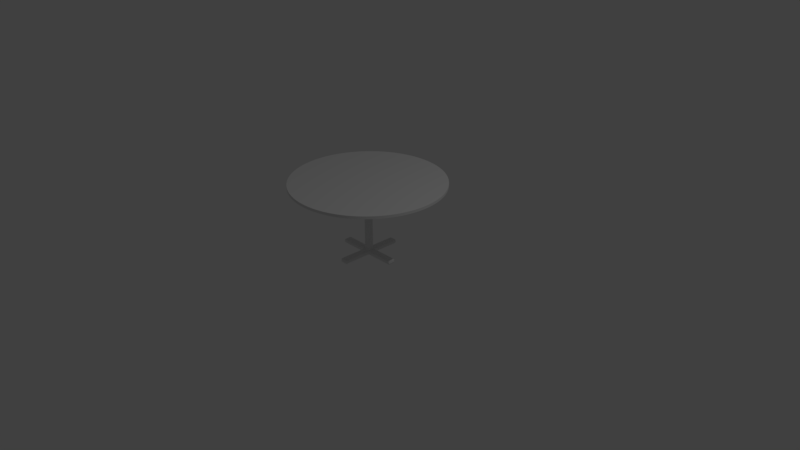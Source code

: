 # Source: table4.blend  (saved by Blender 2.79.0; exported with 4.5.12 LTS)
import bpy
from mathutils import Matrix  # noqa: F401  (used for matrix-valued properties, if any)

bpy.ops.wm.read_factory_settings(use_empty=True)
scene = bpy.context.scene
scene.name = 'Scene'

# ---- collections
col_collection_1 = bpy.data.collections.new('Collection 1'); scene.collection.children.link(col_collection_1)

# ---- world
world_world = bpy.data.worlds.new('World'); scene.world = world_world
world_world.color = (0.05088, 0.05088, 0.05088)
world_world.use_sun_shadow = False
world_world.sun_shadow_jitter_overblur = 0.0
world_world.cycles.sampling_method = 'MANUAL'

# ---- cameras
cam_camera = bpy.data.cameras.new('Camera')
cam_camera.clip_end = 100.0
cam_camera.lens = 35.0
cam_camera.sensor_width = 32.0
cam_camera.sensor_height = 18.0
cam_camera.ortho_scale = 7.314
cam_camera.dof.focus_distance = 0.0
cam_camera.dof.aperture_fstop = 128.0

# ---- lights
light_lamp = bpy.data.lights.new('Lamp', 'POINT')
light_lamp.transmission_factor = 0.0
light_lamp.cutoff_distance = 30.0
light_lamp.energy = 100.0
light_lamp.shadow_buffer_clip_start = 1.001
light_lamp.shadow_soft_size = 0.1
light_lamp.shadow_maximum_resolution = 0.006
light_lamp.use_absolute_resolution = True

# ---- meshes
me_cylinder = bpy.data.meshes.new('Cylinder')
me_cylinder.from_pydata([(0.0, 1.0, 0.9825), (0.0, 1.0, 1.018), (0.04907, 0.9988, 0.9825), (0.04907, 0.9988, 1.018), (0.09802, 0.9952, 0.9825), (0.09802, 0.9952, 1.018), (0.1467, 0.9892, 0.9825), (0.1467, 0.9892, 1.018), (0.1951, 0.9808, 0.9825), (0.1951, 0.9808, 1.018), (0.243, 0.97, 0.9825), (0.243, 0.97, 1.018), (0.2903, 0.9569, 0.9825), (0.2903, 0.9569, 1.018), (0.3369, 0.9415, 0.9825), (0.3369, 0.9415, 1.018), (0.3827, 0.9239, 0.9825), (0.3827, 0.9239, 1.018), (0.4276, 0.904, 0.9825), (0.4276, 0.904, 1.018), (0.4714, 0.8819, 0.9825), (0.4714, 0.8819, 1.018), (0.5141, 0.8577, 0.9825), (0.5141, 0.8577, 1.018), (0.5556, 0.8315, 0.9825), (0.5556, 0.8315, 1.018), (0.5957, 0.8032, 0.9825), (0.5957, 0.8032, 1.018), (0.6344, 0.773, 0.9825), (0.6344, 0.773, 1.018), (0.6716, 0.741, 0.9825), (0.6716, 0.741, 1.018), (0.7071, 0.7071, 0.9825), (0.7071, 0.7071, 1.018), (0.741, 0.6716, 0.9825), (0.741, 0.6716, 1.018), (0.773, 0.6344, 0.9825), (0.773, 0.6344, 1.018), (0.8032, 0.5957, 0.9825), (0.8032, 0.5957, 1.018), (0.8315, 0.5556, 0.9825), (0.8315, 0.5556, 1.018), (0.8577, 0.5141, 0.9825), (0.8577, 0.5141, 1.018), (0.8819, 0.4714, 0.9825), (0.8819, 0.4714, 1.018), (0.904, 0.4276, 0.9825), (0.904, 0.4276, 1.018), (0.9239, 0.3827, 0.9825), (0.9239, 0.3827, 1.018), (0.9415, 0.3369, 0.9825), (0.9415, 0.3369, 1.018), (0.9569, 0.2903, 0.9825), (0.9569, 0.2903, 1.018), (0.97, 0.243, 0.9825), (0.97, 0.243, 1.018), (0.9808, 0.1951, 0.9825), (0.9808, 0.1951, 1.018), (0.9892, 0.1467, 0.9825), (0.9892, 0.1467, 1.018), (0.9952, 0.09802, 0.9825), (0.9952, 0.09802, 1.018), (0.9988, 0.04907, 0.9825), (0.9988, 0.04907, 1.018), (1.0, -4.013e-07, 0.9825), (1.0, -4.013e-07, 1.018), (0.9988, -0.04907, 0.9825), (0.9988, -0.04907, 1.018), (0.9952, -0.09802, 0.9825), (0.9952, -0.09802, 1.018), (0.9892, -0.1467, 0.9825), (0.9892, -0.1467, 1.018), (0.9808, -0.1951, 0.9825), (0.9808, -0.1951, 1.018), (0.97, -0.243, 0.9825), (0.97, -0.243, 1.018), (0.9569, -0.2903, 0.9825), (0.9569, -0.2903, 1.018), (0.9415, -0.3369, 0.9825), (0.9415, -0.3369, 1.018), (0.9239, -0.3827, 0.9825), (0.9239, -0.3827, 1.018), (0.904, -0.4276, 0.9825), (0.904, -0.4276, 1.018), (0.8819, -0.4714, 0.9825), (0.8819, -0.4714, 1.018), (0.8577, -0.5141, 0.9825), (0.8577, -0.5141, 1.018), (0.8315, -0.5556, 0.9825), (0.8315, -0.5556, 1.018), (0.8032, -0.5957, 0.9825), (0.8032, -0.5957, 1.018), (0.773, -0.6344, 0.9825), (0.773, -0.6344, 1.018), (0.741, -0.6716, 0.9825), (0.741, -0.6716, 1.018), (0.7071, -0.7071, 0.9825), (0.7071, -0.7071, 1.018), (0.6716, -0.741, 0.9825), (0.6716, -0.741, 1.018), (0.6344, -0.773, 0.9825), (0.6344, -0.773, 1.018), (0.5957, -0.8032, 0.9825), (0.5957, -0.8032, 1.018), (0.5556, -0.8315, 0.9825), (0.5556, -0.8315, 1.018), (0.5141, -0.8577, 0.9825), (0.5141, -0.8577, 1.018), (0.4714, -0.8819, 0.9825), (0.4714, -0.8819, 1.018), (0.4276, -0.904, 0.9825), (0.4276, -0.904, 1.018), (0.3827, -0.9239, 0.9825), (0.3827, -0.9239, 1.018), (0.3369, -0.9415, 0.9825), (0.3369, -0.9415, 1.018), (0.2903, -0.9569, 0.9825), (0.2903, -0.9569, 1.018), (0.243, -0.97, 0.9825), (0.243, -0.97, 1.018), (0.1951, -0.9808, 0.9825), (0.1951, -0.9808, 1.018), (0.1467, -0.9892, 0.9825), (0.1467, -0.9892, 1.018), (0.09802, -0.9952, 0.9825), (0.09802, -0.9952, 1.018), (0.04907, -0.9988, 0.9825), (0.04907, -0.9988, 1.018), (1.82e-06, -1.0, 0.9825), (1.82e-06, -1.0, 1.018), (-0.04907, -0.9988, 0.9825), (-0.04907, -0.9988, 1.018), (-0.09802, -0.9952, 0.9825), (-0.09802, -0.9952, 1.018), (-0.1467, -0.9892, 0.9825), (-0.1467, -0.9892, 1.018), (-0.1951, -0.9808, 0.9825), (-0.1951, -0.9808, 1.018), (-0.243, -0.97, 0.9825), (-0.243, -0.97, 1.018), (-0.2903, -0.9569, 0.9825), (-0.2903, -0.9569, 1.018), (-0.3369, -0.9415, 0.9825), (-0.3369, -0.9415, 1.018), (-0.3827, -0.9239, 0.9825), (-0.3827, -0.9239, 1.018), (-0.4276, -0.904, 0.9825), (-0.4276, -0.904, 1.018), (-0.4714, -0.8819, 0.9825), (-0.4714, -0.8819, 1.018), (-0.5141, -0.8577, 0.9825), (-0.5141, -0.8577, 1.018), (-0.5556, -0.8315, 0.9825), (-0.5556, -0.8315, 1.018), (-0.5957, -0.8032, 0.9825), (-0.5957, -0.8032, 1.018), (-0.6344, -0.773, 0.9825), (-0.6344, -0.773, 1.018), (-0.6716, -0.741, 0.9825), (-0.6716, -0.741, 1.018), (-0.7071, -0.7071, 0.9825), (-0.7071, -0.7071, 1.018), (-0.7409, -0.6716, 0.9825), (-0.7409, -0.6716, 1.018), (-0.773, -0.6344, 0.9825), (-0.773, -0.6344, 1.018), (-0.8032, -0.5957, 0.9825), (-0.8032, -0.5957, 1.018), (-0.8315, -0.5556, 0.9825), (-0.8315, -0.5556, 1.018), (-0.8577, -0.5141, 0.9825), (-0.8577, -0.5141, 1.018), (-0.8819, -0.4714, 0.9825), (-0.8819, -0.4714, 1.018), (-0.904, -0.4276, 0.9825), (-0.904, -0.4276, 1.018), (-0.9239, -0.3827, 0.9825), (-0.9239, -0.3827, 1.018), (-0.9415, -0.3369, 0.9825), (-0.9415, -0.3369, 1.018), (-0.9569, -0.2903, 0.9825), (-0.9569, -0.2903, 1.018), (-0.97, -0.243, 0.9825), (-0.97, -0.243, 1.018), (-0.9808, -0.1951, 0.9825), (-0.9808, -0.1951, 1.018), (-0.9892, -0.1467, 0.9825), (-0.9892, -0.1467, 1.018), (-0.9952, -0.09802, 0.9825), (-0.9952, -0.09802, 1.018), (-0.9988, -0.04907, 0.9825), (-0.9988, -0.04907, 1.018), (-1.0, -1.419e-06, 0.9825), (-1.0, -1.419e-06, 1.018), (-0.9988, 0.04907, 0.9825), (-0.9988, 0.04907, 1.018), (-0.9952, 0.09802, 0.9825), (-0.9952, 0.09802, 1.018), (-0.9892, 0.1467, 0.9825), (-0.9892, 0.1467, 1.018), (-0.9808, 0.1951, 0.9825), (-0.9808, 0.1951, 1.018), (-0.97, 0.243, 0.9825), (-0.97, 0.243, 1.018), (-0.9569, 0.2903, 0.9825), (-0.9569, 0.2903, 1.018), (-0.9415, 0.3369, 0.9825), (-0.9415, 0.3369, 1.018), (-0.9239, 0.3827, 0.9825), (-0.9239, 0.3827, 1.018), (-0.904, 0.4276, 0.9825), (-0.904, 0.4276, 1.018), (-0.8819, 0.4714, 0.9825), (-0.8819, 0.4714, 1.018), (-0.8577, 0.5141, 0.9825), (-0.8577, 0.5141, 1.018), (-0.8315, 0.5556, 0.9825), (-0.8315, 0.5556, 1.018), (-0.8032, 0.5957, 0.9825), (-0.8032, 0.5957, 1.018), (-0.773, 0.6344, 0.9825), (-0.773, 0.6344, 1.018), (-0.741, 0.6716, 0.9825), (-0.741, 0.6716, 1.018), (-0.7071, 0.7071, 0.9825), (-0.7071, 0.7071, 1.018), (-0.6716, 0.741, 0.9825), (-0.6716, 0.741, 1.018), (-0.6344, 0.773, 0.9825), (-0.6344, 0.773, 1.018), (-0.5957, 0.8032, 0.9825), (-0.5957, 0.8032, 1.018), (-0.5556, 0.8315, 0.9825), (-0.5556, 0.8315, 1.018), (-0.5141, 0.8577, 0.9825), (-0.5141, 0.8577, 1.018), (-0.4714, 0.8819, 0.9825), (-0.4714, 0.8819, 1.018), (-0.4276, 0.904, 0.9825), (-0.4276, 0.904, 1.018), (-0.3827, 0.9239, 0.9825), (-0.3827, 0.9239, 1.018), (-0.3369, 0.9415, 0.9825), (-0.3369, 0.9415, 1.018), (-0.2903, 0.9569, 0.9825), (-0.2903, 0.9569, 1.018), (-0.243, 0.97, 0.9825), (-0.243, 0.97, 1.018), (-0.1951, 0.9808, 0.9825), (-0.1951, 0.9808, 1.018), (-0.1467, 0.9892, 0.9825), (-0.1467, 0.9892, 1.018), (-0.09801, 0.9952, 0.9825), (-0.09801, 0.9952, 1.018), (-0.04906, 0.9988, 0.9825), (-0.04906, 0.9988, 1.018), (0.0, 0.05, 0.075), (0.0, 0.05, 0.9825), (0.009755, 0.04904, 0.075), (0.009755, 0.04904, 0.9825), (0.01913, 0.04619, 0.075), (0.01913, 0.04619, 0.9825), (0.02778, 0.04157, 0.075), (0.02778, 0.04157, 0.9825), (0.03536, 0.03536, 0.075), (0.03536, 0.03536, 0.9825), (0.04157, 0.02778, 0.075), (0.04157, 0.02778, 0.9825), (0.04619, 0.01913, 0.075), (0.04619, 0.01913, 0.9825), (0.04904, 0.009755, 0.075), (0.04904, 0.009755, 0.9825), (0.05, 3.775e-09, 0.075), (0.05, 3.775e-09, 0.9825), (0.04904, -0.009755, 0.075), (0.04904, -0.009755, 0.9825), (0.04619, -0.01913, 0.075), (0.04619, -0.01913, 0.9825), (0.04157, -0.02778, 0.075), (0.04157, -0.02778, 0.9825), (0.03536, -0.03536, 0.075), (0.03536, -0.03536, 0.9825), (0.02778, -0.04157, 0.075), (0.02778, -0.04157, 0.9825), (0.01913, -0.04619, 0.075), (0.01913, -0.04619, 0.9825), (0.009755, -0.04904, 0.075), (0.009755, -0.04904, 0.9825), (-1.629e-08, -0.05, 0.075), (-1.629e-08, -0.05, 0.9825), (-0.009755, -0.04904, 0.075), (-0.009755, -0.04904, 0.9825), (-0.01913, -0.04619, 0.075), (-0.01913, -0.04619, 0.9825), (-0.02778, -0.04157, 0.075), (-0.02778, -0.04157, 0.9825), (-0.03536, -0.03536, 0.075), (-0.03536, -0.03536, 0.9825), (-0.04157, -0.02778, 0.075), (-0.04157, -0.02778, 0.9825), (-0.04619, -0.01913, 0.075), (-0.04619, -0.01913, 0.9825), (-0.04904, -0.009754, 0.075), (-0.04904, -0.009754, 0.9825), (-0.05, 4.828e-08, 0.075), (-0.05, 4.828e-08, 0.9825), (-0.04904, 0.009755, 0.075), (-0.04904, 0.009755, 0.9825), (-0.04619, 0.01913, 0.075), (-0.04619, 0.01913, 0.9825), (-0.04157, 0.02778, 0.075), (-0.04157, 0.02778, 0.9825), (-0.03536, 0.03536, 0.075), (-0.03536, 0.03536, 0.9825), (-0.02778, 0.04157, 0.075), (-0.02778, 0.04157, 0.9825), (-0.01913, 0.04619, 0.075), (-0.01913, 0.04619, 0.9825), (-0.009754, 0.04904, 0.075), (-0.009754, 0.04904, 0.9825), (-0.0625, -0.0375, 0.025), (-0.0375, -0.0375, 0.025), (-0.0375, -0.0625, 0.025), (-0.05, -0.0625, 0.0375), (-0.0625, -0.05, 0.0375), (-0.05, -0.0375, 0.025), (-0.05, -0.05, 0.02705), (-0.0375, -0.05, 0.025), (-0.04634, -0.0625, 0.02866), (-0.05366, -0.05366, 0.0375), (-0.0625, -0.04634, 0.02866), (-0.05, -0.0625, 0.0625), (-0.0375, -0.0625, 0.075), (-0.0375, -0.0375, 0.075), (-0.0625, -0.0375, 0.075), (-0.0625, -0.05, 0.0625), (-0.04634, -0.0625, 0.07134), (-0.05, -0.05, 0.07295), (-0.0375, -0.05, 0.075), (-0.05, -0.0375, 0.075), (-0.0625, -0.04634, 0.07134), (-0.05366, -0.05366, 0.0625), (-0.0625, 0.0375, 0.025), (-0.0625, 0.05, 0.0375), (-0.05, 0.0625, 0.0375), (-0.0375, 0.0625, 0.025), (-0.0375, 0.0375, 0.025), (-0.0625, 0.04634, 0.02866), (-0.05, 0.05, 0.02705), (-0.05366, 0.05366, 0.0375), (-0.04634, 0.0625, 0.02866), (-0.0375, 0.05, 0.025), (-0.05, 0.0375, 0.025), (-0.0625, 0.0375, 0.075), (-0.0375, 0.0375, 0.075), (-0.0375, 0.0625, 0.075), (-0.05, 0.0625, 0.0625), (-0.0625, 0.05, 0.0625), (-0.05, 0.0375, 0.075), (-0.05, 0.05, 0.07295), (-0.0375, 0.05, 0.075), (-0.04634, 0.0625, 0.07134), (-0.05366, 0.05366, 0.0625), (-0.0625, 0.04634, 0.07134), (0.0625, -0.0375, 0.025), (0.0625, -0.05, 0.0375), (0.05, -0.0625, 0.0375), (0.0375, -0.0625, 0.025), (0.0375, -0.0375, 0.025), (0.0625, -0.04634, 0.02866), (0.05, -0.05, 0.02705), (0.05366, -0.05366, 0.0375), (0.04634, -0.0625, 0.02866), (0.0375, -0.05, 0.025), (0.05, -0.0375, 0.025), (0.0625, -0.0375, 0.075), (0.0375, -0.0375, 0.075), (0.0375, -0.0625, 0.075), (0.05, -0.0625, 0.0625), (0.0625, -0.05, 0.0625), (0.05, -0.0375, 0.075), (0.05, -0.05, 0.07295), (0.0375, -0.05, 0.075), (0.04634, -0.0625, 0.07134), (0.05366, -0.05366, 0.0625), (0.0625, -0.04634, 0.07134), (0.0375, 0.0625, 0.025), (0.05, 0.0625, 0.0375), (0.0625, 0.05, 0.0375), (0.0625, 0.0375, 0.025), (0.0375, 0.0375, 0.025), (0.04634, 0.0625, 0.02866), (0.05, 0.05, 0.02705), (0.05366, 0.05366, 0.0375), (0.0625, 0.04634, 0.02866), (0.05, 0.0375, 0.025), (0.0375, 0.05, 0.025), (0.0375, 0.0625, 0.075), (0.0375, 0.0375, 0.075), (0.0625, 0.0375, 0.075), (0.0625, 0.05, 0.0625), (0.05, 0.0625, 0.0625), (0.0375, 0.05, 0.075), (0.05, 0.05, 0.07295), (0.05, 0.0375, 0.075), (0.0625, 0.04634, 0.07134), (0.05366, 0.05366, 0.0625), (0.04634, 0.0625, 0.07134), (0.4125, 0.05, 0.0625), (0.4125, 0.0375, 0.075), (0.425, 0.0375, 0.0625), (0.4125, 0.04634, 0.07134), (0.4197, 0.04472, 0.06972), (0.4213, 0.0375, 0.07134), (0.4213, 0.04634, 0.0625), (0.4125, 0.05, 0.0375), (0.425, 0.0375, 0.0375), (0.4125, 0.0375, 0.025), (0.4213, 0.04634, 0.0375), (0.4197, 0.04472, 0.03028), (0.4213, 0.0375, 0.02866), (0.4125, 0.04634, 0.02866), (0.4125, -0.0375, 0.025), (0.425, -0.0375, 0.0375), (0.4125, -0.05, 0.0375), (0.4213, -0.0375, 0.02866), (0.4197, -0.04472, 0.03028), (0.4213, -0.04634, 0.0375), (0.4125, -0.04634, 0.02866), (0.4125, -0.0375, 0.075), (0.4125, -0.05, 0.0625), (0.425, -0.0375, 0.0625), (0.4125, -0.04634, 0.07134), (0.4197, -0.04472, 0.06972), (0.4213, -0.04634, 0.0625), (0.4213, -0.0375, 0.07134), (-0.4125, 0.0375, 0.025), (-0.425, 0.0375, 0.0375), (-0.4125, 0.05, 0.0375), (-0.4213, 0.0375, 0.02866), (-0.4197, 0.04472, 0.03028), (-0.4213, 0.04634, 0.0375), (-0.4125, 0.04634, 0.02866), (-0.4125, -0.0375, 0.025), (-0.4125, -0.05, 0.0375), (-0.425, -0.0375, 0.0375), (-0.4125, -0.04634, 0.02866), (-0.4197, -0.04472, 0.03028), (-0.4213, -0.04634, 0.0375), (-0.4213, -0.0375, 0.02866), (-0.4125, -0.05, 0.0625), (-0.4125, -0.0375, 0.075), (-0.425, -0.0375, 0.0625), (-0.4125, -0.04634, 0.07134), (-0.4197, -0.04472, 0.06972), (-0.4213, -0.0375, 0.07134), (-0.4213, -0.04634, 0.0625), (-0.4125, 0.0375, 0.075), (-0.4125, 0.05, 0.0625), (-0.425, 0.0375, 0.0625), (-0.4125, 0.04634, 0.07134), (-0.4197, 0.04472, 0.06972), (-0.4213, 0.04634, 0.0625), (-0.4213, 0.0375, 0.07134), (-0.05, -0.4125, 0.0375), (-0.0375, -0.4125, 0.025), (-0.0375, -0.425, 0.0375), (-0.04634, -0.4125, 0.02866), (-0.04472, -0.4197, 0.03028), (-0.0375, -0.4213, 0.02866), (-0.04634, -0.4213, 0.0375), (-0.05, -0.4125, 0.0625), (-0.0375, -0.425, 0.0625), (-0.0375, -0.4125, 0.075), (-0.04634, -0.4213, 0.0625), (-0.04472, -0.4197, 0.06972), (-0.0375, -0.4213, 0.07134), (-0.04634, -0.4125, 0.07134), (0.05, -0.4125, 0.0625), (0.0375, -0.4125, 0.075), (0.0375, -0.425, 0.0625), (0.04634, -0.4125, 0.07134), (0.04472, -0.4197, 0.06972), (0.0375, -0.4213, 0.07134), (0.04634, -0.4213, 0.0625), (0.05, -0.4125, 0.0375), (0.0375, -0.425, 0.0375), (0.0375, -0.4125, 0.025), (0.04634, -0.4213, 0.0375), (0.04472, -0.4197, 0.03028), (0.0375, -0.4213, 0.02866), (0.04634, -0.4125, 0.02866), (-0.05, 0.4125, 0.0625), (-0.0375, 0.4125, 0.075), (-0.0375, 0.425, 0.0625), (-0.04634, 0.4125, 0.07134), (-0.04472, 0.4197, 0.06972), (-0.0375, 0.4213, 0.07134), (-0.04634, 0.4213, 0.0625), (-0.05, 0.4125, 0.0375), (-0.0375, 0.425, 0.0375), (-0.0375, 0.4125, 0.025), (-0.04634, 0.4213, 0.0375), (-0.04472, 0.4197, 0.03028), (-0.0375, 0.4213, 0.02866), (-0.04634, 0.4125, 0.02866), (0.0375, 0.4125, 0.025), (0.0375, 0.425, 0.0375), (0.05, 0.4125, 0.0375), (0.0375, 0.4213, 0.02866), (0.04472, 0.4197, 0.03028), (0.04634, 0.4213, 0.0375), (0.04634, 0.4125, 0.02866), (0.0375, 0.4125, 0.075), (0.05, 0.4125, 0.0625), (0.0375, 0.425, 0.0625), (0.04634, 0.4125, 0.07134), (0.04472, 0.4197, 0.06972), (0.04634, 0.4213, 0.0625), (0.0375, 0.4213, 0.07134), (0.0, 0.3875, 0.0), (6.196e-10, 0.3824, 0.0075), (0.004784, 0.3865, 0.0), (0.002833, 0.3818, 0.0075), (0.008839, 0.3838, 0.0), (0.005234, 0.3802, 0.0075), (0.01155, 0.3798, 0.0), (0.006839, 0.3778, 0.0075), (0.0125, 0.375, 0.0), (0.007402, 0.375, 0.0075), (0.01155, 0.3702, 0.0), (0.006839, 0.3722, 0.0075), (0.008839, 0.3662, 0.0), (0.005234, 0.3698, 0.0075), (0.004784, 0.3635, 0.0), (0.002833, 0.3682, 0.0075), (1.887e-09, 0.3625, 0.0), (1.849e-09, 0.3676, 0.0075), (-0.004784, 0.3635, 0.0), (-0.002833, 0.3682, 0.0075), (-0.008839, 0.3662, 0.0), (-0.005234, 0.3698, 0.0075), (-0.01155, 0.3702, 0.0), (-0.006839, 0.3722, 0.0075), (-0.0125, 0.375, 0.0), (-0.007402, 0.375, 0.0075), (-0.01155, 0.3798, 0.0), (-0.006839, 0.3778, 0.0075), (-0.008839, 0.3838, 0.0), (-0.005234, 0.3802, 0.0075), (-0.004784, 0.3865, 0.0), (-0.002833, 0.3818, 0.0075), (0.004784, 0.3865, 0.0075), (0.0, 0.3875, 0.0075), (0.008839, 0.3838, 0.0075), (0.01155, 0.3798, 0.0075), (0.0125, 0.375, 0.0075), (0.01155, 0.3702, 0.0075), (0.008839, 0.3662, 0.0075), (0.004784, 0.3635, 0.0075), (1.887e-09, 0.3625, 0.0075), (-0.004784, 0.3635, 0.0075), (-0.008839, 0.3662, 0.0075), (-0.01155, 0.3702, 0.0075), (-0.0125, 0.375, 0.0075), (-0.01155, 0.3798, 0.0075), (-0.008839, 0.3838, 0.0075), (-0.004784, 0.3865, 0.0075), (6.196e-10, 0.3824, 0.025), (0.002833, 0.3818, 0.025), (0.005234, 0.3802, 0.025), (0.006839, 0.3778, 0.025), (0.007402, 0.375, 0.025), (0.006839, 0.3722, 0.025), (0.005234, 0.3698, 0.025), (0.002833, 0.3682, 0.025), (1.849e-09, 0.3676, 0.025), (-0.002833, 0.3682, 0.025), (-0.005234, 0.3698, 0.025), (-0.006839, 0.3722, 0.025), (-0.007402, 0.375, 0.025), (-0.006839, 0.3778, 0.025), (-0.005234, 0.3802, 0.025), (-0.002833, 0.3818, 0.025), (-0.3875, -2.98e-08, 0.0), (-0.3824, -2.98e-08, 0.0075), (-0.3865, 0.004784, 0.0), (-0.3818, 0.002833, 0.0075), (-0.3838, 0.008839, 0.0), (-0.3802, 0.005234, 0.0075), (-0.3798, 0.01155, 0.0), (-0.3778, 0.006839, 0.0075), (-0.375, 0.0125, 0.0), (-0.375, 0.007402, 0.0075), (-0.3702, 0.01155, 0.0), (-0.3722, 0.006839, 0.0075), (-0.3662, 0.008839, 0.0), (-0.3698, 0.005234, 0.0075), (-0.3635, 0.004784, 0.0), (-0.3682, 0.002833, 0.0075), (-0.3625, 0.0, 0.0), (-0.3676, 0.0, 0.0075), (-0.3635, -0.004784, 0.0), (-0.3682, -0.002833, 0.0075), (-0.3662, -0.008839, 0.0), (-0.3698, -0.005234, 0.0075), (-0.3702, -0.01155, 0.0), (-0.3722, -0.006839, 0.0075), (-0.375, -0.0125, 0.0), (-0.375, -0.007402, 0.0075), (-0.3798, -0.01155, 0.0), (-0.3778, -0.006839, 0.0075), (-0.3838, -0.008839, 0.0), (-0.3802, -0.005234, 0.0075), (-0.3865, -0.004784, 0.0), (-0.3818, -0.002833, 0.0075), (-0.3865, 0.004784, 0.0075), (-0.3875, -2.98e-08, 0.0075), (-0.3838, 0.008839, 0.0075), (-0.3798, 0.01155, 0.0075), (-0.375, 0.0125, 0.0075), (-0.3702, 0.01155, 0.0075), (-0.3662, 0.008839, 0.0075), (-0.3635, 0.004784, 0.0075), (-0.3625, 0.0, 0.0075), (-0.3635, -0.004784, 0.0075), (-0.3662, -0.008839, 0.0075), (-0.3702, -0.01155, 0.0075), (-0.375, -0.0125, 0.0075), (-0.3798, -0.01155, 0.0075), (-0.3838, -0.008839, 0.0075), (-0.3865, -0.004784, 0.0075), (-0.3824, -2.98e-08, 0.025), (-0.3818, 0.002833, 0.025), (-0.3802, 0.005234, 0.025), (-0.3778, 0.006839, 0.025), (-0.375, 0.007402, 0.025), (-0.3722, 0.006839, 0.025), (-0.3698, 0.005234, 0.025), (-0.3682, 0.002833, 0.025), (-0.3676, 0.0, 0.025), (-0.3682, -0.002833, 0.025), (-0.3698, -0.005234, 0.025), (-0.3722, -0.006839, 0.025), (-0.375, -0.007402, 0.025), (-0.3778, -0.006839, 0.025), (-0.3802, -0.005234, 0.025), (-0.3818, -0.002833, 0.025), (3.388e-08, -0.3875, 0.0), (3.281e-08, -0.3824, 0.0075), (-0.004784, -0.3865, 0.0), (-0.002833, -0.3818, 0.0075), (-0.008839, -0.3838, 0.0), (-0.005234, -0.3802, 0.0075), (-0.01155, -0.3798, 0.0), (-0.006839, -0.3778, 0.0075), (-0.0125, -0.375, 0.0), (-0.007402, -0.375, 0.0075), (-0.01155, -0.3702, 0.0), (-0.006839, -0.3722, 0.0075), (-0.008839, -0.3662, 0.0), (-0.005234, -0.3698, 0.0075), (-0.004784, -0.3635, 0.0), (-0.002833, -0.3682, 0.0075), (2.98e-08, -0.3625, 0.0), (3.029e-08, -0.3676, 0.0075), (0.004784, -0.3635, 0.0), (0.002833, -0.3682, 0.0075), (0.008839, -0.3662, 0.0), (0.005234, -0.3698, 0.0075), (0.01155, -0.3702, 0.0), (0.006839, -0.3722, 0.0075), (0.0125, -0.375, 0.0), (0.007402, -0.375, 0.0075), (0.01155, -0.3798, 0.0), (0.006839, -0.3778, 0.0075), (0.008839, -0.3838, 0.0), (0.005234, -0.3802, 0.0075), (0.004784, -0.3865, 0.0), (0.002833, -0.3818, 0.0075), (-0.004784, -0.3865, 0.0075), (3.388e-08, -0.3875, 0.0075), (-0.008839, -0.3838, 0.0075), (-0.01155, -0.3798, 0.0075), (-0.0125, -0.375, 0.0075), (-0.01155, -0.3702, 0.0075), (-0.008839, -0.3662, 0.0075), (-0.004784, -0.3635, 0.0075), (2.98e-08, -0.3625, 0.0075), (0.004784, -0.3635, 0.0075), (0.008839, -0.3662, 0.0075), (0.01155, -0.3702, 0.0075), (0.0125, -0.375, 0.0075), (0.01155, -0.3798, 0.0075), (0.008839, -0.3838, 0.0075), (0.004784, -0.3865, 0.0075), (3.281e-08, -0.3824, 0.025), (-0.002833, -0.3818, 0.025), (-0.005234, -0.3802, 0.025), (-0.006839, -0.3778, 0.025), (-0.007402, -0.375, 0.025), (-0.006839, -0.3722, 0.025), (-0.005234, -0.3698, 0.025), (-0.002833, -0.3682, 0.025), (3.029e-08, -0.3676, 0.025), (0.002833, -0.3682, 0.025), (0.005234, -0.3698, 0.025), (0.006839, -0.3722, 0.025), (0.007402, -0.375, 0.025), (0.006839, -0.3778, 0.025), (0.005234, -0.3802, 0.025), (0.002833, -0.3818, 0.025), (0.3875, 6.368e-08, 0.0), (0.3824, 6.323e-08, 0.0075), (0.3865, -0.004784, 0.0), (0.3818, -0.002833, 0.0075), (0.3838, -0.008839, 0.0), (0.3802, -0.005234, 0.0075), (0.3798, -0.01155, 0.0), (0.3778, -0.006839, 0.0075), (0.375, -0.0125, 0.0), (0.375, -0.007402, 0.0075), (0.3702, -0.01155, 0.0), (0.3722, -0.006839, 0.0075), (0.3662, -0.008839, 0.0), (0.3698, -0.005234, 0.0075), (0.3635, -0.004784, 0.0), (0.3682, -0.002833, 0.0075), (0.3625, 3.169e-08, 0.0), (0.3676, 3.214e-08, 0.0075), (0.3635, 0.004784, 0.0), (0.3682, 0.002833, 0.0075), (0.3662, 0.008839, 0.0), (0.3698, 0.005234, 0.0075), (0.3702, 0.01155, 0.0), (0.3722, 0.006839, 0.0075), (0.375, 0.0125, 0.0), (0.375, 0.007402, 0.0075), (0.3798, 0.01155, 0.0), (0.3778, 0.006839, 0.0075), (0.3838, 0.008839, 0.0), (0.3802, 0.005234, 0.0075), (0.3865, 0.004784, 0.0), (0.3818, 0.002833, 0.0075), (0.3865, -0.004784, 0.0075), (0.3875, 6.368e-08, 0.0075), (0.3838, -0.008839, 0.0075), (0.3798, -0.01155, 0.0075), (0.375, -0.0125, 0.0075), (0.3702, -0.01155, 0.0075), (0.3662, -0.008839, 0.0075), (0.3635, -0.004784, 0.0075), (0.3625, 3.169e-08, 0.0075), (0.3635, 0.004784, 0.0075), (0.3662, 0.008839, 0.0075), (0.3702, 0.01155, 0.0075), (0.375, 0.0125, 0.0075), (0.3798, 0.01155, 0.0075), (0.3838, 0.008839, 0.0075), (0.3865, 0.004784, 0.0075), (0.3824, 6.323e-08, 0.025), (0.3818, -0.002833, 0.025), (0.3802, -0.005234, 0.025), (0.3778, -0.006839, 0.025), (0.375, -0.007402, 0.025), (0.3722, -0.006839, 0.025), (0.3698, -0.005234, 0.025), (0.3682, -0.002833, 0.025), (0.3676, 3.214e-08, 0.025), (0.3682, 0.002833, 0.025), (0.3698, 0.005234, 0.025), (0.3722, 0.006839, 0.025), (0.375, 0.007402, 0.025), (0.3778, 0.006839, 0.025), (0.3802, 0.005234, 0.025), (0.3818, 0.002833, 0.025)], [], [(0, 1, 3, 2), (2, 3, 5, 4), (4, 5, 7, 6), (6, 7, 9, 8), (8, 9, 11, 10), (10, 11, 13, 12), (12, 13, 15, 14), (14, 15, 17, 16), (16, 17, 19, 18), (18, 19, 21, 20), (20, 21, 23, 22), (22, 23, 25, 24), (24, 25, 27, 26), (26, 27, 29, 28), (28, 29, 31, 30), (30, 31, 33, 32), (32, 33, 35, 34), (34, 35, 37, 36), (36, 37, 39, 38), (38, 39, 41, 40), (40, 41, 43, 42), (42, 43, 45, 44), (44, 45, 47, 46), (46, 47, 49, 48), (48, 49, 51, 50), (50, 51, 53, 52), (52, 53, 55, 54), (54, 55, 57, 56), (56, 57, 59, 58), (58, 59, 61, 60), (60, 61, 63, 62), (62, 63, 65, 64), (64, 65, 67, 66), (66, 67, 69, 68), (68, 69, 71, 70), (70, 71, 73, 72), (72, 73, 75, 74), (74, 75, 77, 76), (76, 77, 79, 78), (78, 79, 81, 80), (80, 81, 83, 82), (82, 83, 85, 84), (84, 85, 87, 86), (86, 87, 89, 88), (88, 89, 91, 90), (90, 91, 93, 92), (92, 93, 95, 94), (94, 95, 97, 96), (96, 97, 99, 98), (98, 99, 101, 100), (100, 101, 103, 102), (102, 103, 105, 104), (104, 105, 107, 106), (106, 107, 109, 108), (108, 109, 111, 110), (110, 111, 113, 112), (112, 113, 115, 114), (114, 115, 117, 116), (116, 117, 119, 118), (118, 119, 121, 120), (120, 121, 123, 122), (122, 123, 125, 124), (124, 125, 127, 126), (126, 127, 129, 128), (128, 129, 131, 130), (130, 131, 133, 132), (132, 133, 135, 134), (134, 135, 137, 136), (136, 137, 139, 138), (138, 139, 141, 140), (140, 141, 143, 142), (142, 143, 145, 144), (144, 145, 147, 146), (146, 147, 149, 148), (148, 149, 151, 150), (150, 151, 153, 152), (152, 153, 155, 154), (154, 155, 157, 156), (156, 157, 159, 158), (158, 159, 161, 160), (160, 161, 163, 162), (162, 163, 165, 164), (164, 165, 167, 166), (166, 167, 169, 168), (168, 169, 171, 170), (170, 171, 173, 172), (172, 173, 175, 174), (174, 175, 177, 176), (176, 177, 179, 178), (178, 179, 181, 180), (180, 181, 183, 182), (182, 183, 185, 184), (184, 185, 187, 186), (186, 187, 189, 188), (188, 189, 191, 190), (190, 191, 193, 192), (192, 193, 195, 194), (194, 195, 197, 196), (196, 197, 199, 198), (198, 199, 201, 200), (200, 201, 203, 202), (202, 203, 205, 204), (204, 205, 207, 206), (206, 207, 209, 208), (208, 209, 211, 210), (210, 211, 213, 212), (212, 213, 215, 214), (214, 215, 217, 216), (216, 217, 219, 218), (218, 219, 221, 220), (220, 221, 223, 222), (222, 223, 225, 224), (224, 225, 227, 226), (226, 227, 229, 228), (228, 229, 231, 230), (230, 231, 233, 232), (232, 233, 235, 234), (234, 235, 237, 236), (236, 237, 239, 238), (238, 239, 241, 240), (240, 241, 243, 242), (242, 243, 245, 244), (244, 245, 247, 246), (246, 247, 249, 248), (248, 249, 251, 250), (250, 251, 253, 252), (3, 1, 255, 253, 251, 249, 247, 245, 243, 241, 239, 237, 235, 233, 231, 229, 227, 225, 223, 221, 219, 217, 215, 213, 211, 209, 207, 205, 203, 201, 199, 197, 195, 193, 191, 189, 187, 185, 183, 181, 179, 177, 175, 173, 171, 169, 167, 165, 163, 161, 159, 157, 155, 153, 151, 149, 147, 145, 143, 141, 139, 137, 135, 133, 131, 129, 127, 125, 123, 121, 119, 117, 115, 113, 111, 109, 107, 105, 103, 101, 99, 97, 95, 93, 91, 89, 87, 85, 83, 81, 79, 77, 75, 73, 71, 69, 67, 65, 63, 61, 59, 57, 55, 53, 51, 49, 47, 45, 43, 41, 39, 37, 35, 33, 31, 29, 27, 25, 23, 21, 19, 17, 15, 13, 11, 9, 7, 5), (252, 253, 255, 254), (254, 255, 1, 0), (0, 2, 4, 6, 8, 10, 12, 14, 16, 18, 20, 22, 24, 26, 28, 30, 32, 34, 36, 38, 40, 42, 44, 46, 48, 50, 52, 54, 56, 58, 60, 62, 64, 66, 68, 70, 72, 74, 76, 78, 80, 82, 84, 86, 88, 90, 92, 94, 96, 98, 100, 102, 104, 106, 108, 110, 112, 114, 116, 118, 120, 122, 124, 126, 128, 130, 132, 134, 136, 138, 140, 142, 144, 146, 148, 150, 152, 154, 156, 158, 160, 162, 164, 166, 168, 170, 172, 174, 176, 178, 180, 182, 184, 186, 188, 190, 192, 194, 196, 198, 200, 202, 204, 206, 208, 210, 212, 214, 216, 218, 220, 222, 224, 226, 228, 230, 232, 234, 236, 238, 240, 242, 244, 246, 248, 250, 252, 254), (256, 257, 259, 258), (258, 259, 261, 260), (260, 261, 263, 262), (262, 263, 265, 264), (264, 265, 267, 266), (266, 267, 269, 268), (268, 269, 271, 270), (270, 271, 273, 272), (272, 273, 275, 274), (274, 275, 277, 276), (276, 277, 279, 278), (278, 279, 281, 280), (280, 281, 283, 282), (282, 283, 285, 284), (284, 285, 287, 286), (286, 287, 289, 288), (288, 289, 291, 290), (290, 291, 293, 292), (292, 293, 295, 294), (294, 295, 297, 296), (296, 297, 299, 298), (298, 299, 301, 300), (300, 301, 303, 302), (302, 303, 305, 304), (304, 305, 307, 306), (306, 307, 309, 308), (308, 309, 311, 310), (310, 311, 313, 312), (312, 313, 315, 314), (314, 315, 317, 316), (316, 317, 319, 318), (318, 319, 257, 256), (344, 356, 492, 499), (364, 389, 417, 422), (399, 375, 429, 409), (334, 353, 457, 451), (324, 335, 450, 444), (377, 332, 473, 479), (445, 452, 459, 437), (366, 378, 478, 485), (401, 387, 508, 514), (416, 410, 431, 423), (486, 480, 472, 466), (331, 323, 464, 471), (386, 345, 501, 506), (322, 367, 487, 465), (500, 494, 515, 507), (379, 365, 424, 430), (346, 390, 368, 321), (398, 354, 333, 376), (357, 343, 438, 458), (388, 400, 408, 415), (355, 397, 513, 493), (320, 325, 326, 330), (321, 327, 326, 325), (322, 328, 326, 327), (323, 329, 326, 328), (324, 330, 326, 329), (331, 336, 337, 341), (332, 338, 337, 336), (333, 339, 337, 338), (334, 340, 337, 339), (335, 341, 337, 340), (342, 347, 348, 352), (343, 349, 348, 347), (344, 350, 348, 349), (345, 351, 348, 350), (346, 352, 348, 351), (353, 358, 359, 363), (354, 360, 359, 358), (355, 361, 359, 360), (356, 362, 359, 361), (357, 363, 359, 362), (364, 369, 370, 374), (365, 371, 370, 369), (366, 372, 370, 371), (367, 373, 370, 372), (368, 374, 370, 373), (375, 380, 381, 385), (376, 382, 381, 380), (377, 383, 381, 382), (378, 384, 381, 383), (379, 385, 381, 384), (386, 391, 392, 396), (387, 393, 392, 391), (388, 394, 392, 393), (389, 395, 392, 394), (390, 396, 392, 395), (397, 402, 403, 407), (398, 404, 403, 402), (399, 405, 403, 404), (400, 406, 403, 405), (401, 407, 403, 406), (408, 411, 412, 414), (409, 413, 412, 411), (410, 414, 412, 413), (415, 418, 419, 421), (416, 420, 419, 418), (417, 421, 419, 420), (422, 425, 426, 428), (423, 427, 426, 425), (424, 428, 426, 427), (429, 432, 433, 435), (430, 434, 433, 432), (431, 435, 433, 434), (436, 439, 440, 442), (437, 441, 440, 439), (438, 442, 440, 441), (443, 446, 447, 449), (444, 448, 447, 446), (445, 449, 447, 448), (450, 453, 454, 456), (451, 455, 454, 453), (452, 456, 454, 455), (457, 460, 461, 463), (458, 462, 461, 460), (459, 463, 461, 462), (464, 467, 468, 470), (465, 469, 468, 467), (466, 470, 468, 469), (471, 474, 475, 477), (472, 476, 475, 474), (473, 477, 475, 476), (478, 481, 482, 484), (479, 483, 482, 481), (480, 484, 482, 483), (485, 488, 489, 491), (486, 490, 489, 488), (487, 491, 489, 490), (492, 495, 496, 498), (493, 497, 496, 495), (494, 498, 496, 497), (499, 502, 503, 505), (500, 504, 503, 502), (501, 505, 503, 504), (506, 509, 510, 512), (507, 511, 510, 509), (508, 512, 510, 511), (513, 516, 517, 519), (514, 518, 517, 516), (515, 519, 517, 518), (346, 321, 325, 352), (352, 325, 320, 342), (323, 331, 341, 329), (329, 341, 335, 324), (333, 354, 358, 339), (339, 358, 353, 334), (356, 344, 349, 362), (362, 349, 343, 357), (390, 346, 351, 396), (396, 351, 345, 386), (354, 398, 402, 360), (360, 402, 397, 355), (400, 388, 393, 406), (406, 393, 387, 401), (368, 390, 395, 374), (374, 395, 389, 364), (398, 376, 380, 404), (404, 380, 375, 399), (378, 366, 371, 384), (384, 371, 365, 379), (321, 368, 373, 327), (327, 373, 367, 322), (376, 333, 338, 382), (382, 338, 332, 377), (410, 416, 418, 414), (414, 418, 415, 408), (422, 417, 420, 425), (425, 420, 416, 423), (409, 429, 435, 413), (413, 435, 431, 410), (430, 424, 427, 434), (434, 427, 423, 431), (364, 422, 428, 369), (369, 428, 424, 365), (429, 375, 385, 432), (432, 385, 379, 430), (388, 415, 421, 394), (394, 421, 417, 389), (408, 400, 405, 411), (411, 405, 399, 409), (436, 443, 449, 439), (439, 449, 445, 437), (444, 450, 456, 448), (448, 456, 452, 445), (451, 457, 463, 455), (455, 463, 459, 452), (458, 438, 441, 462), (462, 441, 437, 459), (357, 458, 460, 363), (363, 460, 457, 353), (450, 335, 340, 453), (453, 340, 334, 451), (324, 444, 446, 330), (330, 446, 443, 320), (438, 343, 347, 442), (442, 347, 342, 436), (466, 472, 474, 470), (470, 474, 471, 464), (480, 486, 488, 484), (484, 488, 485, 478), (465, 487, 490, 469), (469, 490, 486, 466), (479, 473, 476, 483), (483, 476, 472, 480), (331, 471, 477, 336), (336, 477, 473, 332), (478, 378, 383, 481), (481, 383, 377, 479), (487, 367, 372, 491), (491, 372, 366, 485), (322, 465, 467, 328), (328, 467, 464, 323), (494, 500, 502, 498), (498, 502, 499, 492), (506, 501, 504, 509), (509, 504, 500, 507), (493, 513, 519, 497), (497, 519, 515, 494), (514, 508, 511, 518), (518, 511, 507, 515), (401, 514, 516, 407), (407, 516, 513, 397), (492, 356, 361, 495), (495, 361, 355, 493), (501, 345, 350, 505), (505, 350, 344, 499), (386, 506, 512, 391), (391, 512, 508, 387), (342, 320, 443, 436), (520, 553, 552, 522), (522, 552, 554, 524), (524, 554, 555, 526), (526, 555, 556, 528), (528, 556, 557, 530), (530, 557, 558, 532), (532, 558, 559, 534), (534, 559, 560, 536), (536, 560, 561, 538), (538, 561, 562, 540), (540, 562, 563, 542), (542, 563, 564, 544), (544, 564, 565, 546), (546, 565, 566, 548), (543, 541, 578, 579), (548, 566, 567, 550), (550, 567, 553, 520), (520, 522, 524, 526, 528, 530, 532, 534, 536, 538, 540, 542, 544, 546, 548, 550), (521, 523, 552, 553), (523, 525, 554, 552), (525, 527, 555, 554), (527, 529, 556, 555), (529, 531, 557, 556), (531, 533, 558, 557), (533, 535, 559, 558), (535, 537, 560, 559), (537, 539, 561, 560), (539, 541, 562, 561), (541, 543, 563, 562), (543, 545, 564, 563), (545, 547, 565, 564), (547, 549, 566, 565), (549, 551, 567, 566), (551, 521, 553, 567), (584, 617, 616, 586), (529, 527, 571, 572), (545, 543, 579, 580), (531, 529, 572, 573), (547, 545, 580, 581), (533, 531, 573, 574), (549, 547, 581, 582), (535, 533, 574, 575), (551, 549, 582, 583), (537, 535, 575, 576), (523, 521, 568, 569), (521, 551, 583, 568), (539, 537, 576, 577), (525, 523, 569, 570), (541, 539, 577, 578), (527, 525, 570, 571), (586, 616, 618, 588), (588, 618, 619, 590), (590, 619, 620, 592), (592, 620, 621, 594), (594, 621, 622, 596), (596, 622, 623, 598), (598, 623, 624, 600), (600, 624, 625, 602), (602, 625, 626, 604), (604, 626, 627, 606), (606, 627, 628, 608), (608, 628, 629, 610), (610, 629, 630, 612), (607, 605, 642, 643), (612, 630, 631, 614), (614, 631, 617, 584), (584, 586, 588, 590, 592, 594, 596, 598, 600, 602, 604, 606, 608, 610, 612, 614), (585, 587, 616, 617), (587, 589, 618, 616), (589, 591, 619, 618), (591, 593, 620, 619), (593, 595, 621, 620), (595, 597, 622, 621), (597, 599, 623, 622), (599, 601, 624, 623), (601, 603, 625, 624), (603, 605, 626, 625), (605, 607, 627, 626), (607, 609, 628, 627), (609, 611, 629, 628), (611, 613, 630, 629), (613, 615, 631, 630), (615, 585, 617, 631), (593, 591, 635, 636), (609, 607, 643, 644), (595, 593, 636, 637), (611, 609, 644, 645), (597, 595, 637, 638), (613, 611, 645, 646), (599, 597, 638, 639), (615, 613, 646, 647), (601, 599, 639, 640), (587, 585, 632, 633), (585, 615, 647, 632), (603, 601, 640, 641), (589, 587, 633, 634), (605, 603, 641, 642), (591, 589, 634, 635), (648, 681, 680, 650), (650, 680, 682, 652), (652, 682, 683, 654), (654, 683, 684, 656), (656, 684, 685, 658), (658, 685, 686, 660), (660, 686, 687, 662), (662, 687, 688, 664), (664, 688, 689, 666), (666, 689, 690, 668), (668, 690, 691, 670), (670, 691, 692, 672), (672, 692, 693, 674), (674, 693, 694, 676), (671, 669, 706, 707), (676, 694, 695, 678), (678, 695, 681, 648), (648, 650, 652, 654, 656, 658, 660, 662, 664, 666, 668, 670, 672, 674, 676, 678), (649, 651, 680, 681), (651, 653, 682, 680), (653, 655, 683, 682), (655, 657, 684, 683), (657, 659, 685, 684), (659, 661, 686, 685), (661, 663, 687, 686), (663, 665, 688, 687), (665, 667, 689, 688), (667, 669, 690, 689), (669, 671, 691, 690), (671, 673, 692, 691), (673, 675, 693, 692), (675, 677, 694, 693), (677, 679, 695, 694), (679, 649, 681, 695), (712, 745, 744, 714), (657, 655, 699, 700), (673, 671, 707, 708), (659, 657, 700, 701), (675, 673, 708, 709), (661, 659, 701, 702), (677, 675, 709, 710), (663, 661, 702, 703), (679, 677, 710, 711), (665, 663, 703, 704), (651, 649, 696, 697), (649, 679, 711, 696), (667, 665, 704, 705), (653, 651, 697, 698), (669, 667, 705, 706), (655, 653, 698, 699), (714, 744, 746, 716), (716, 746, 747, 718), (718, 747, 748, 720), (720, 748, 749, 722), (722, 749, 750, 724), (724, 750, 751, 726), (726, 751, 752, 728), (728, 752, 753, 730), (730, 753, 754, 732), (732, 754, 755, 734), (734, 755, 756, 736), (736, 756, 757, 738), (738, 757, 758, 740), (735, 733, 770, 771), (740, 758, 759, 742), (742, 759, 745, 712), (712, 714, 716, 718, 720, 722, 724, 726, 728, 730, 732, 734, 736, 738, 740, 742), (713, 715, 744, 745), (715, 717, 746, 744), (717, 719, 747, 746), (719, 721, 748, 747), (721, 723, 749, 748), (723, 725, 750, 749), (725, 727, 751, 750), (727, 729, 752, 751), (729, 731, 753, 752), (731, 733, 754, 753), (733, 735, 755, 754), (735, 737, 756, 755), (737, 739, 757, 756), (739, 741, 758, 757), (741, 743, 759, 758), (743, 713, 745, 759), (721, 719, 763, 764), (737, 735, 771, 772), (723, 721, 764, 765), (739, 737, 772, 773), (725, 723, 765, 766), (741, 739, 773, 774), (727, 725, 766, 767), (743, 741, 774, 775), (729, 727, 767, 768), (715, 713, 760, 761), (713, 743, 775, 760), (731, 729, 768, 769), (717, 715, 761, 762), (733, 731, 769, 770), (719, 717, 762, 763)])
me_cylinder.polygons.foreach_set('use_smooth', [1, 1, 1, 1, 1, 1, 1, 1, 1, 1, 1, 1, 1, 1, 1, 1, 1, 1, 1, 1, 1, 1, 1, 1, 1, 1, 1, 1, 1, 1, 1, 1, 1, 1, 1, 1, 1, 1, 1, 1, 1, 1, 1, 1, 1, 1, 1, 1, 1, 1, 1, 1, 1, 1, 1, 1, 1, 1, 1, 1, 1, 1, 1, 1, 1, 1, 1, 1, 1, 1, 1, 1, 1, 1, 1, 1, 1, 1, 1, 1, 1, 1, 1, 1, 1, 1, 1, 1, 1, 1, 1, 1, 1, 1, 1, 1, 1, 1, 1, 1, 1, 1, 1, 1, 1, 1, 1, 1, 1, 1, 1, 1, 1, 1, 1, 1, 1, 1, 1, 1, 1, 1, 1, 1, 1, 1, 0, 1, 1, 0, 1, 1, 1, 1, 1, 1, 1, 1, 1, 1, 1, 1, 1, 1, 1, 1, 1, 1, 1, 1, 1, 1, 1, 1, 1, 1, 1, 1, 1, 1, 1, 1, 0, 0, 0, 0, 0, 0, 0, 0, 0, 0, 0, 0, 0, 0, 0, 0, 0, 0, 0, 0, 0, 1, 1, 1, 1, 1, 1, 1, 1, 1, 1, 1, 1, 1, 1, 1, 1, 1, 1, 1, 1, 1, 1, 1, 1, 1, 1, 1, 1, 1, 1, 1, 1, 1, 1, 1, 1, 1, 1, 1, 1, 1, 1, 1, 1, 1, 1, 1, 1, 1, 1, 1, 1, 1, 1, 1, 1, 1, 1, 1, 1, 1, 1, 1, 1, 1, 1, 1, 1, 1, 1, 1, 1, 1, 1, 1, 1, 1, 1, 1, 1, 1, 1, 1, 1, 1, 1, 1, 1, 0, 0, 1, 1, 0, 0, 1, 1, 0, 0, 0, 0, 1, 1, 0, 0, 0, 0, 1, 1, 0, 0, 0, 0, 1, 1, 1, 1, 1, 1, 1, 1, 1, 1, 1, 1, 1, 1, 1, 1, 1, 1, 1, 1, 1, 1, 1, 1, 1, 1, 1, 1, 1, 1, 1, 1, 1, 1, 1, 1, 1, 1, 1, 1, 1, 1, 1, 1, 1, 1, 1, 1, 1, 1, 1, 1, 1, 1, 1, 1, 1, 1, 1, 1, 1, 1, 1, 1, 0, 1, 1, 1, 1, 1, 1, 1, 1, 1, 1, 1, 1, 1, 1, 1, 1, 1, 0, 0, 0, 0, 0, 0, 0, 0, 0, 0, 0, 0, 0, 0, 0, 0, 0, 1, 1, 1, 1, 1, 1, 1, 1, 1, 1, 1, 1, 1, 1, 1, 1, 1, 1, 1, 1, 1, 1, 1, 1, 1, 1, 1, 1, 1, 1, 1, 1, 0, 0, 0, 0, 0, 0, 0, 0, 0, 0, 0, 0, 0, 0, 0, 0, 0, 1, 1, 1, 1, 1, 1, 1, 1, 1, 1, 1, 1, 1, 1, 1, 1, 1, 1, 1, 1, 1, 1, 1, 1, 1, 1, 1, 1, 1, 1, 1, 1, 0, 0, 0, 0, 0, 0, 0, 0, 0, 0, 0, 0, 0, 0, 0, 0, 0, 1, 1, 1, 1, 1, 1, 1, 1, 1, 1, 1, 1, 1, 1, 1, 1, 1, 1, 1, 1, 1, 1, 1, 1, 1, 1, 1, 1, 1, 1, 1, 1, 0, 0, 0, 0, 0, 0, 0, 0, 0, 0, 0, 0, 0, 0, 0, 0, 0, 1, 1, 1, 1, 1, 1, 1, 1, 1, 1, 1, 1, 1, 1, 1])
_k = set([(0, 2), (0, 254), (1, 3), (1, 255), (2, 4), (3, 5), (4, 6), (5, 7), (6, 8), (7, 9), (8, 10), (9, 11), (10, 12), (11, 13), (12, 14), (13, 15), (14, 16), (15, 17), (16, 18), (17, 19), (18, 20), (19, 21), (20, 22), (21, 23), (22, 24), (23, 25), (24, 26), (25, 27), (26, 28), (27, 29), (28, 30), (29, 31), (30, 32), (31, 33), (32, 34), (33, 35), (34, 36), (35, 37), (36, 38), (37, 39), (38, 40), (39, 41), (40, 42), (41, 43), (42, 44), (43, 45), (44, 46), (45, 47), (46, 48), (47, 49), (48, 50), (49, 51), (50, 52), (51, 53), (52, 54), (53, 55), (54, 56), (55, 57), (56, 58), (57, 59), (58, 60), (59, 61), (60, 62), (61, 63), (62, 64), (63, 65), (64, 66), (65, 67), (66, 68), (67, 69), (68, 70), (69, 71), (70, 72), (71, 73), (72, 74), (73, 75), (74, 76), (75, 77), (76, 78), (77, 79), (78, 80), (79, 81), (80, 82), (81, 83), (82, 84), (83, 85), (84, 86), (85, 87), (86, 88), (87, 89), (88, 90), (89, 91), (90, 92), (91, 93), (92, 94), (93, 95), (94, 96), (95, 97), (96, 98), (97, 99), (98, 100), (99, 101), (100, 102), (101, 103), (102, 104), (103, 105), (104, 106), (105, 107), (106, 108), (107, 109), (108, 110), (109, 111), (110, 112), (111, 113), (112, 114), (113, 115), (114, 116), (115, 117), (116, 118), (117, 119), (118, 120), (119, 121), (120, 122), (121, 123), (122, 124), (123, 125), (124, 126), (125, 127), (126, 128), (127, 129), (128, 130), (129, 131), (130, 132), (131, 133), (132, 134), (133, 135), (134, 136), (135, 137), (136, 138), (137, 139), (138, 140), (139, 141), (140, 142), (141, 143), (142, 144), (143, 145), (144, 146), (145, 147), (146, 148), (147, 149), (148, 150), (149, 151), (150, 152), (151, 153), (152, 154), (153, 155), (154, 156), (155, 157), (156, 158), (157, 159), (158, 160), (159, 161), (160, 162), (161, 163), (162, 164), (163, 165), (164, 166), (165, 167), (166, 168), (167, 169), (168, 170), (169, 171), (170, 172), (171, 173), (172, 174), (173, 175), (174, 176), (175, 177), (176, 178), (177, 179), (178, 180), (179, 181), (180, 182), (181, 183), (182, 184), (183, 185), (184, 186), (185, 187), (186, 188), (187, 189), (188, 190), (189, 191), (190, 192), (191, 193), (192, 194), (193, 195), (194, 196), (195, 197), (196, 198), (197, 199), (198, 200), (199, 201), (200, 202), (201, 203), (202, 204), (203, 205), (204, 206), (205, 207), (206, 208), (207, 209), (208, 210), (209, 211), (210, 212), (211, 213), (212, 214), (213, 215), (214, 216), (215, 217), (216, 218), (217, 219), (218, 220), (219, 221), (220, 222), (221, 223), (222, 224), (223, 225), (224, 226), (225, 227), (226, 228), (227, 229), (228, 230), (229, 231), (230, 232), (231, 233), (232, 234), (233, 235), (234, 236), (235, 237), (236, 238), (237, 239), (238, 240), (239, 241), (240, 242), (241, 243), (242, 244), (243, 245), (244, 246), (245, 247), (246, 248), (247, 249), (248, 250), (249, 251), (250, 252), (251, 253), (252, 254), (253, 255), (256, 258), (256, 318), (257, 259), (257, 319), (258, 260), (259, 261), (260, 262), (261, 263), (262, 264), (263, 265), (264, 266), (265, 267), (266, 268), (267, 269), (268, 270), (269, 271), (270, 272), (271, 273), (272, 274), (273, 275), (274, 276), (275, 277), (276, 278), (277, 279), (278, 280), (279, 281), (280, 282), (281, 283), (282, 284), (283, 285), (284, 286), (285, 287), (286, 288), (287, 289), (288, 290), (289, 291), (290, 292), (291, 293), (292, 294), (293, 295), (294, 296), (295, 297), (296, 298), (297, 299), (298, 300), (299, 301), (300, 302), (301, 303), (302, 304), (303, 305), (304, 306), (305, 307), (306, 308), (307, 309), (308, 310), (309, 311), (310, 312), (311, 313), (312, 314), (313, 315), (314, 316), (315, 317), (316, 318), (317, 319), (520, 522), (520, 550), (521, 523), (521, 551), (522, 524), (523, 525), (524, 526), (525, 527), (526, 528), (527, 529), (528, 530), (529, 531), (530, 532), (531, 533), (532, 534), (533, 535), (534, 536), (535, 537), (536, 538), (537, 539), (538, 540), (539, 541), (540, 542), (541, 543), (542, 544), (543, 545), (544, 546), (545, 547), (546, 548), (547, 549), (548, 550), (549, 551), (552, 553), (552, 554), (553, 567), (554, 555), (555, 556), (556, 557), (557, 558), (558, 559), (559, 560), (560, 561), (561, 562), (562, 563), (563, 564), (564, 565), (565, 566), (566, 567), (568, 569), (568, 583), (569, 570), (570, 571), (571, 572), (572, 573), (573, 574), (574, 575), (575, 576), (576, 577), (577, 578), (578, 579), (579, 580), (580, 581), (581, 582), (582, 583), (584, 586), (584, 614), (585, 587), (585, 615), (586, 588), (587, 589), (588, 590), (589, 591), (590, 592), (591, 593), (592, 594), (593, 595), (594, 596), (595, 597), (596, 598), (597, 599), (598, 600), (599, 601), (600, 602), (601, 603), (602, 604), (603, 605), (604, 606), (605, 607), (606, 608), (607, 609), (608, 610), (609, 611), (610, 612), (611, 613), (612, 614), (613, 615), (616, 617), (616, 618), (617, 631), (618, 619), (619, 620), (620, 621), (621, 622), (622, 623), (623, 624), (624, 625), (625, 626), (626, 627), (627, 628), (628, 629), (629, 630), (630, 631), (632, 633), (632, 647), (633, 634), (634, 635), (635, 636), (636, 637), (637, 638), (638, 639), (639, 640), (640, 641), (641, 642), (642, 643), (643, 644), (644, 645), (645, 646), (646, 647), (648, 650), (648, 678), (649, 651), (649, 679), (650, 652), (651, 653), (652, 654), (653, 655), (654, 656), (655, 657), (656, 658), (657, 659), (658, 660), (659, 661), (660, 662), (661, 663), (662, 664), (663, 665), (664, 666), (665, 667), (666, 668), (667, 669), (668, 670), (669, 671), (670, 672), (671, 673), (672, 674), (673, 675), (674, 676), (675, 677), (676, 678), (677, 679), (680, 681), (680, 682), (681, 695), (682, 683), (683, 684), (684, 685), (685, 686), (686, 687), (687, 688), (688, 689), (689, 690), (690, 691), (691, 692), (692, 693), (693, 694), (694, 695), (696, 697), (696, 711), (697, 698), (698, 699), (699, 700), (700, 701), (701, 702), (702, 703), (703, 704), (704, 705), (705, 706), (706, 707), (707, 708), (708, 709), (709, 710), (710, 711), (712, 714), (712, 742), (713, 715), (713, 743), (714, 716), (715, 717), (716, 718), (717, 719), (718, 720), (719, 721), (720, 722), (721, 723), (722, 724), (723, 725), (724, 726), (725, 727), (726, 728), (727, 729), (728, 730), (729, 731), (730, 732), (731, 733), (732, 734), (733, 735), (734, 736), (735, 737), (736, 738), (737, 739), (738, 740), (739, 741), (740, 742), (741, 743), (744, 745), (744, 746), (745, 759), (746, 747), (747, 748), (748, 749), (749, 750), (750, 751), (751, 752), (752, 753), (753, 754), (754, 755), (755, 756), (756, 757), (757, 758), (758, 759), (760, 761), (760, 775), (761, 762), (762, 763), (763, 764), (764, 765), (765, 766), (766, 767), (767, 768), (768, 769), (769, 770), (770, 771), (771, 772), (772, 773), (773, 774), (774, 775)])
me_cylinder.attributes.new('sharp_edge', 'BOOLEAN', 'EDGE').data.foreach_set('value', [ (min(e.vertices), max(e.vertices)) in _k for e in me_cylinder.edges])
_k = {(0, 2): 1.0, (1, 3): 1.0, (2, 4): 1.0, (3, 5): 1.0, (4, 6): 1.0, (5, 7): 1.0, (6, 8): 1.0, (7, 9): 1.0, (8, 10): 1.0, (9, 11): 1.0, (10, 12): 1.0, (11, 13): 1.0, (12, 14): 1.0, (13, 15): 1.0, (14, 16): 1.0, (15, 17): 1.0, (16, 18): 1.0, (17, 19): 1.0, (18, 20): 1.0, (19, 21): 1.0, (20, 22): 1.0, (21, 23): 1.0, (22, 24): 1.0, (23, 25): 1.0, (24, 26): 1.0, (25, 27): 1.0, (26, 28): 1.0, (27, 29): 1.0, (28, 30): 1.0, (29, 31): 1.0, (30, 32): 1.0, (31, 33): 1.0, (32, 34): 1.0, (33, 35): 1.0, (34, 36): 1.0, (35, 37): 1.0, (36, 38): 1.0, (37, 39): 1.0, (38, 40): 1.0, (39, 41): 1.0, (40, 42): 1.0, (41, 43): 1.0, (42, 44): 1.0, (43, 45): 1.0, (44, 46): 1.0, (45, 47): 1.0, (46, 48): 1.0, (47, 49): 1.0, (48, 50): 1.0, (49, 51): 1.0, (50, 52): 1.0, (51, 53): 1.0, (52, 54): 1.0, (53, 55): 1.0, (54, 56): 1.0, (55, 57): 1.0, (56, 58): 1.0, (57, 59): 1.0, (58, 60): 1.0, (59, 61): 1.0, (60, 62): 1.0, (61, 63): 1.0, (62, 64): 1.0, (63, 65): 1.0, (64, 66): 1.0, (65, 67): 1.0, (66, 68): 1.0, (67, 69): 1.0, (68, 70): 1.0, (69, 71): 1.0, (70, 72): 1.0, (71, 73): 1.0, (72, 74): 1.0, (73, 75): 1.0, (74, 76): 1.0, (75, 77): 1.0, (76, 78): 1.0, (77, 79): 1.0, (78, 80): 1.0, (79, 81): 1.0, (80, 82): 1.0, (81, 83): 1.0, (82, 84): 1.0, (83, 85): 1.0, (84, 86): 1.0, (85, 87): 1.0, (86, 88): 1.0, (87, 89): 1.0, (88, 90): 1.0, (89, 91): 1.0, (90, 92): 1.0, (91, 93): 1.0, (92, 94): 1.0, (93, 95): 1.0, (94, 96): 1.0, (95, 97): 1.0, (96, 98): 1.0, (97, 99): 1.0, (98, 100): 1.0, (99, 101): 1.0, (100, 102): 1.0, (101, 103): 1.0, (102, 104): 1.0, (103, 105): 1.0, (104, 106): 1.0, (105, 107): 1.0, (106, 108): 1.0, (107, 109): 1.0, (108, 110): 1.0, (109, 111): 1.0, (110, 112): 1.0, (111, 113): 1.0, (112, 114): 1.0, (113, 115): 1.0, (114, 116): 1.0, (115, 117): 1.0, (116, 118): 1.0, (117, 119): 1.0, (118, 120): 1.0, (119, 121): 1.0, (120, 122): 1.0, (121, 123): 1.0, (122, 124): 1.0, (123, 125): 1.0, (124, 126): 1.0, (125, 127): 1.0, (126, 128): 1.0, (127, 129): 1.0, (128, 130): 1.0, (129, 131): 1.0, (130, 132): 1.0, (131, 133): 1.0, (132, 134): 1.0, (133, 135): 1.0, (134, 136): 1.0, (135, 137): 1.0, (136, 138): 1.0, (137, 139): 1.0, (138, 140): 1.0, (139, 141): 1.0, (140, 142): 1.0, (141, 143): 1.0, (142, 144): 1.0, (143, 145): 1.0, (144, 146): 1.0, (145, 147): 1.0, (146, 148): 1.0, (147, 149): 1.0, (148, 150): 1.0, (149, 151): 1.0, (150, 152): 1.0, (151, 153): 1.0, (152, 154): 1.0, (153, 155): 1.0, (154, 156): 1.0, (155, 157): 1.0, (156, 158): 1.0, (157, 159): 1.0, (158, 160): 1.0, (159, 161): 1.0, (160, 162): 1.0, (161, 163): 1.0, (162, 164): 1.0, (163, 165): 1.0, (164, 166): 1.0, (165, 167): 1.0, (166, 168): 1.0, (167, 169): 1.0, (168, 170): 1.0, (169, 171): 1.0, (170, 172): 1.0, (171, 173): 1.0, (172, 174): 1.0, (173, 175): 1.0, (174, 176): 1.0, (175, 177): 1.0, (176, 178): 1.0, (177, 179): 1.0, (178, 180): 1.0, (179, 181): 1.0, (180, 182): 1.0, (181, 183): 1.0, (182, 184): 1.0, (183, 185): 1.0, (184, 186): 1.0, (185, 187): 1.0, (186, 188): 1.0, (187, 189): 1.0, (188, 190): 1.0, (189, 191): 1.0, (190, 192): 1.0, (191, 193): 1.0, (192, 194): 1.0, (193, 195): 1.0, (194, 196): 1.0, (195, 197): 1.0, (196, 198): 1.0, (197, 199): 1.0, (198, 200): 1.0, (199, 201): 1.0, (200, 202): 1.0, (201, 203): 1.0, (202, 204): 1.0, (203, 205): 1.0, (204, 206): 1.0, (205, 207): 1.0, (206, 208): 1.0, (207, 209): 1.0, (208, 210): 1.0, (209, 211): 1.0, (210, 212): 1.0, (211, 213): 1.0, (212, 214): 1.0, (213, 215): 1.0, (214, 216): 1.0, (215, 217): 1.0, (216, 218): 1.0, (217, 219): 1.0, (218, 220): 1.0, (219, 221): 1.0, (220, 222): 1.0, (221, 223): 1.0, (222, 224): 1.0, (223, 225): 1.0, (224, 226): 1.0, (225, 227): 1.0, (226, 228): 1.0, (227, 229): 1.0, (228, 230): 1.0, (229, 231): 1.0, (230, 232): 1.0, (231, 233): 1.0, (232, 234): 1.0, (233, 235): 1.0, (234, 236): 1.0, (235, 237): 1.0, (236, 238): 1.0, (237, 239): 1.0, (238, 240): 1.0, (239, 241): 1.0, (240, 242): 1.0, (241, 243): 1.0, (242, 244): 1.0, (243, 245): 1.0, (244, 246): 1.0, (245, 247): 1.0, (246, 248): 1.0, (247, 249): 1.0, (248, 250): 1.0, (249, 251): 1.0, (250, 252): 1.0, (251, 253): 1.0, (252, 254): 1.0, (253, 255): 1.0, (0, 254): 1.0, (1, 255): 1.0, (256, 258): 1.0, (257, 259): 1.0, (258, 260): 1.0, (259, 261): 1.0, (260, 262): 1.0, (261, 263): 1.0, (262, 264): 1.0, (263, 265): 1.0, (264, 266): 1.0, (265, 267): 1.0, (266, 268): 1.0, (267, 269): 1.0, (268, 270): 1.0, (269, 271): 1.0, (270, 272): 1.0, (271, 273): 1.0, (272, 274): 1.0, (273, 275): 1.0, (274, 276): 1.0, (275, 277): 1.0, (276, 278): 1.0, (277, 279): 1.0, (278, 280): 1.0, (279, 281): 1.0, (280, 282): 1.0, (281, 283): 1.0, (282, 284): 1.0, (283, 285): 1.0, (284, 286): 1.0, (285, 287): 1.0, (286, 288): 1.0, (287, 289): 1.0, (288, 290): 1.0, (289, 291): 1.0, (290, 292): 1.0, (291, 293): 1.0, (292, 294): 1.0, (293, 295): 1.0, (294, 296): 1.0, (295, 297): 1.0, (296, 298): 1.0, (297, 299): 1.0, (298, 300): 1.0, (299, 301): 1.0, (300, 302): 1.0, (301, 303): 1.0, (302, 304): 1.0, (303, 305): 1.0, (304, 306): 1.0, (305, 307): 1.0, (306, 308): 1.0, (307, 309): 1.0, (308, 310): 1.0, (309, 311): 1.0, (310, 312): 1.0, (311, 313): 1.0, (312, 314): 1.0, (313, 315): 1.0, (314, 316): 1.0, (315, 317): 1.0, (316, 318): 1.0, (317, 319): 1.0, (256, 318): 1.0, (257, 319): 1.0, (520, 522): 1.0, (552, 553): 1.0, (522, 524): 1.0, (552, 554): 1.0, (524, 526): 1.0, (554, 555): 1.0, (526, 528): 1.0, (555, 556): 1.0, (528, 530): 1.0, (556, 557): 1.0, (530, 532): 1.0, (557, 558): 1.0, (532, 534): 1.0, (558, 559): 1.0, (534, 536): 1.0, (559, 560): 1.0, (536, 538): 1.0, (560, 561): 1.0, (538, 540): 1.0, (561, 562): 1.0, (540, 542): 1.0, (562, 563): 1.0, (542, 544): 1.0, (563, 564): 1.0, (544, 546): 1.0, (564, 565): 1.0, (546, 548): 1.0, (565, 566): 1.0, (548, 550): 1.0, (566, 567): 1.0, (520, 550): 1.0, (553, 567): 1.0, (521, 523): 1.0, (523, 525): 1.0, (525, 527): 1.0, (527, 529): 1.0, (529, 531): 1.0, (531, 533): 1.0, (533, 535): 1.0, (535, 537): 1.0, (537, 539): 1.0, (539, 541): 1.0, (541, 543): 1.0, (543, 545): 1.0, (545, 547): 1.0, (547, 549): 1.0, (549, 551): 1.0, (521, 551): 1.0, (568, 569): 1.0, (569, 570): 1.0, (570, 571): 1.0, (571, 572): 1.0, (572, 573): 1.0, (573, 574): 1.0, (574, 575): 1.0, (575, 576): 1.0, (576, 577): 1.0, (577, 578): 1.0, (578, 579): 1.0, (579, 580): 1.0, (580, 581): 1.0, (581, 582): 1.0, (582, 583): 1.0, (568, 583): 1.0, (584, 586): 1.0, (616, 617): 1.0, (586, 588): 1.0, (616, 618): 1.0, (588, 590): 1.0, (618, 619): 1.0, (590, 592): 1.0, (619, 620): 1.0, (592, 594): 1.0, (620, 621): 1.0, (594, 596): 1.0, (621, 622): 1.0, (596, 598): 1.0, (622, 623): 1.0, (598, 600): 1.0, (623, 624): 1.0, (600, 602): 1.0, (624, 625): 1.0, (602, 604): 1.0, (625, 626): 1.0, (604, 606): 1.0, (626, 627): 1.0, (606, 608): 1.0, (627, 628): 1.0, (608, 610): 1.0, (628, 629): 1.0, (610, 612): 1.0, (629, 630): 1.0, (612, 614): 1.0, (630, 631): 1.0, (584, 614): 1.0, (617, 631): 1.0, (585, 587): 1.0, (587, 589): 1.0, (589, 591): 1.0, (591, 593): 1.0, (593, 595): 1.0, (595, 597): 1.0, (597, 599): 1.0, (599, 601): 1.0, (601, 603): 1.0, (603, 605): 1.0, (605, 607): 1.0, (607, 609): 1.0, (609, 611): 1.0, (611, 613): 1.0, (613, 615): 1.0, (585, 615): 1.0, (632, 633): 1.0, (633, 634): 1.0, (634, 635): 1.0, (635, 636): 1.0, (636, 637): 1.0, (637, 638): 1.0, (638, 639): 1.0, (639, 640): 1.0, (640, 641): 1.0, (641, 642): 1.0, (642, 643): 1.0, (643, 644): 1.0, (644, 645): 1.0, (645, 646): 1.0, (646, 647): 1.0, (632, 647): 1.0, (648, 650): 1.0, (680, 681): 1.0, (650, 652): 1.0, (680, 682): 1.0, (652, 654): 1.0, (682, 683): 1.0, (654, 656): 1.0, (683, 684): 1.0, (656, 658): 1.0, (684, 685): 1.0, (658, 660): 1.0, (685, 686): 1.0, (660, 662): 1.0, (686, 687): 1.0, (662, 664): 1.0, (687, 688): 1.0, (664, 666): 1.0, (688, 689): 1.0, (666, 668): 1.0, (689, 690): 1.0, (668, 670): 1.0, (690, 691): 1.0, (670, 672): 1.0, (691, 692): 1.0, (672, 674): 1.0, (692, 693): 1.0, (674, 676): 1.0, (693, 694): 1.0, (676, 678): 1.0, (694, 695): 1.0, (648, 678): 1.0, (681, 695): 1.0, (649, 651): 1.0, (651, 653): 1.0, (653, 655): 1.0, (655, 657): 1.0, (657, 659): 1.0, (659, 661): 1.0, (661, 663): 1.0, (663, 665): 1.0, (665, 667): 1.0, (667, 669): 1.0, (669, 671): 1.0, (671, 673): 1.0, (673, 675): 1.0, (675, 677): 1.0, (677, 679): 1.0, (649, 679): 1.0, (696, 697): 1.0, (697, 698): 1.0, (698, 699): 1.0, (699, 700): 1.0, (700, 701): 1.0, (701, 702): 1.0, (702, 703): 1.0, (703, 704): 1.0, (704, 705): 1.0, (705, 706): 1.0, (706, 707): 1.0, (707, 708): 1.0, (708, 709): 1.0, (709, 710): 1.0, (710, 711): 1.0, (696, 711): 1.0, (712, 714): 1.0, (744, 745): 1.0, (714, 716): 1.0, (744, 746): 1.0, (716, 718): 1.0, (746, 747): 1.0, (718, 720): 1.0, (747, 748): 1.0, (720, 722): 1.0, (748, 749): 1.0, (722, 724): 1.0, (749, 750): 1.0, (724, 726): 1.0, (750, 751): 1.0, (726, 728): 1.0, (751, 752): 1.0, (728, 730): 1.0, (752, 753): 1.0, (730, 732): 1.0, (753, 754): 1.0, (732, 734): 1.0, (754, 755): 1.0, (734, 736): 1.0, (755, 756): 1.0, (736, 738): 1.0, (756, 757): 1.0, (738, 740): 1.0, (757, 758): 1.0, (740, 742): 1.0, (758, 759): 1.0, (712, 742): 1.0, (745, 759): 1.0, (713, 715): 1.0, (715, 717): 1.0, (717, 719): 1.0, (719, 721): 1.0, (721, 723): 1.0, (723, 725): 1.0, (725, 727): 1.0, (727, 729): 1.0, (729, 731): 1.0, (731, 733): 1.0, (733, 735): 1.0, (735, 737): 1.0, (737, 739): 1.0, (739, 741): 1.0, (741, 743): 1.0, (713, 743): 1.0, (760, 761): 1.0, (761, 762): 1.0, (762, 763): 1.0, (763, 764): 1.0, (764, 765): 1.0, (765, 766): 1.0, (766, 767): 1.0, (767, 768): 1.0, (768, 769): 1.0, (769, 770): 1.0, (770, 771): 1.0, (771, 772): 1.0, (772, 773): 1.0, (773, 774): 1.0, (774, 775): 1.0, (760, 775): 1.0}
me_cylinder.attributes.new('crease_edge', 'FLOAT', 'EDGE').data.foreach_set('value', [_k.get((min(e.vertices), max(e.vertices)), 0.0) for e in me_cylinder.edges])
me_cylinder.use_remesh_preserve_volume = False
me_cylinder.use_remesh_preserve_attributes = False
me_cylinder.use_mirror_vertex_groups = False
me_cylinder.update()

# ---- objects
ob_cylinder = bpy.data.objects.new('Cylinder', me_cylinder)
ob_lamp = bpy.data.objects.new('Lamp', light_lamp)
ob_camera = bpy.data.objects.new('Camera', cam_camera)

# ---- transforms, parenting, visibility, modifiers, constraints
ob_cylinder.location = (0.0, 0.0, 0.0)
ob_cylinder.lineart.crease_threshold = 0.0
ob_lamp.location = (4.076, 1.005, 5.904)
ob_lamp.rotation_euler = (0.6503, 0.05522, 1.866)
ob_lamp.lock_rotations_4d = False
ob_lamp.empty_display_type = 'ARROWS'
ob_lamp.color = (0.0, 0.0, 0.0, 0.0)
ob_lamp.lineart.crease_threshold = 0.0
ob_camera.location = (7.481, -6.508, 5.344)
ob_camera.rotation_euler = (1.109, 0.0, 0.8149)
ob_camera.lock_rotations_4d = False
ob_camera.empty_display_type = 'ARROWS'
ob_camera.color = (0.0, 0.0, 0.0, 0.0)
ob_camera.display_type = 'WIRE'
ob_camera.lineart.crease_threshold = 0.0

# ---- collection membership
col_collection_1.objects.link(ob_cylinder)
col_collection_1.objects.link(ob_lamp)
col_collection_1.objects.link(ob_camera)

# ---- scene / render settings (as saved in the file)
scene.camera = ob_camera
scene.frame_start = 1; scene.frame_end = 100; scene.frame_set(100)
scene.render.engine = 'BLENDER_EEVEE_NEXT'
scene.render.resolution_percentage = 50
scene.render.dither_intensity = 0.0
scene.cycles.use_denoising = False
scene.cycles.samples = 128
scene.cycles.sampling_pattern = 'TABULATED_SOBOL'
scene.cycles.use_adaptive_sampling = False
scene.cycles.use_light_tree = False
scene.cycles.blur_glossy = 0.0
scene.cycles.sample_clamp_indirect = 0.0
scene.view_settings.view_transform = 'Standard'
bpy.context.view_layer.update()
